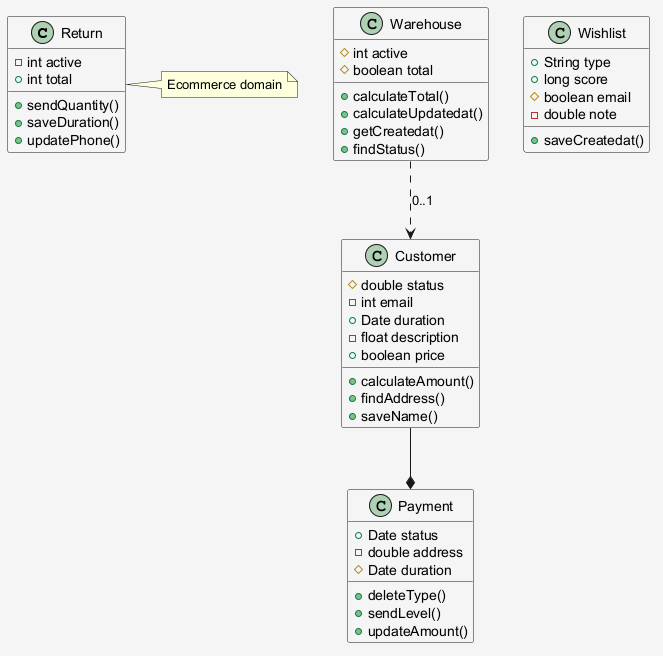

The diagram above was rendered by PlantUML. Its source (embedded in the PNG):
@startuml
skinparam shadowing false
skinparam backgroundColor #F5F5F5
class Return {
  -int active
  +int total
  +sendQuantity()
  +saveDuration()
  +updatePhone()
}
class Customer {
  #double status
  -int email
  +Date duration
  -float description
  +boolean price
  +calculateAmount()
  +findAddress()
  +saveName()
}
class Warehouse {
  #int active
  #boolean total
  +calculateTotal()
  +calculateUpdatedat()
  +getCreatedat()
  +findStatus()
}
class Wishlist {
  +String type
  +long score
  #boolean email
  -double note
  +saveCreatedat()
}
class Payment {
  +Date status
  -double address
  #Date duration
  +deleteType()
  +sendLevel()
  +updateAmount()
}
Customer --* Payment
Warehouse ..> Customer : "0..1"
note right of Return : Ecommerce domain
@enduml